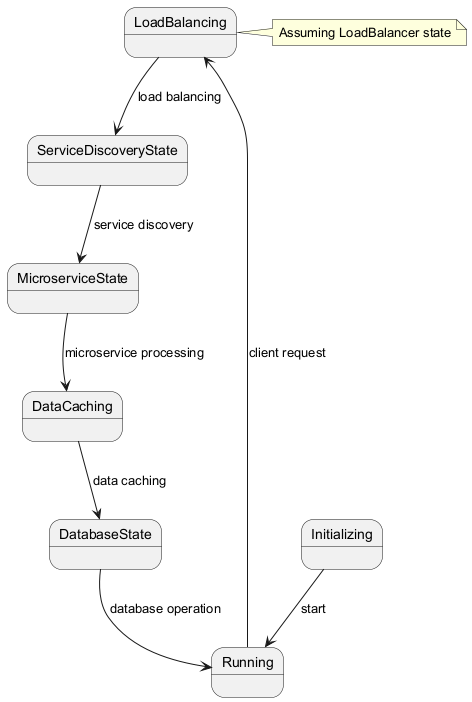

The diagram above was rendered by PlantUML. Its source (embedded in the PNG):
@startuml
state Initializing
state Running
state LoadBalancing
state ServiceDiscoveryState
state MicroserviceState
state DataCaching
state DatabaseState
Initializing --> Running : start
Running --> LoadBalancing : client request
LoadBalancing --> ServiceDiscoveryState : load balancing
ServiceDiscoveryState --> MicroserviceState : service discovery
MicroserviceState --> DataCaching : microservice processing
DataCaching --> DatabaseState : data caching
DatabaseState --> Running : database operation
note right of LoadBalancing : Assuming LoadBalancer state
@enduml